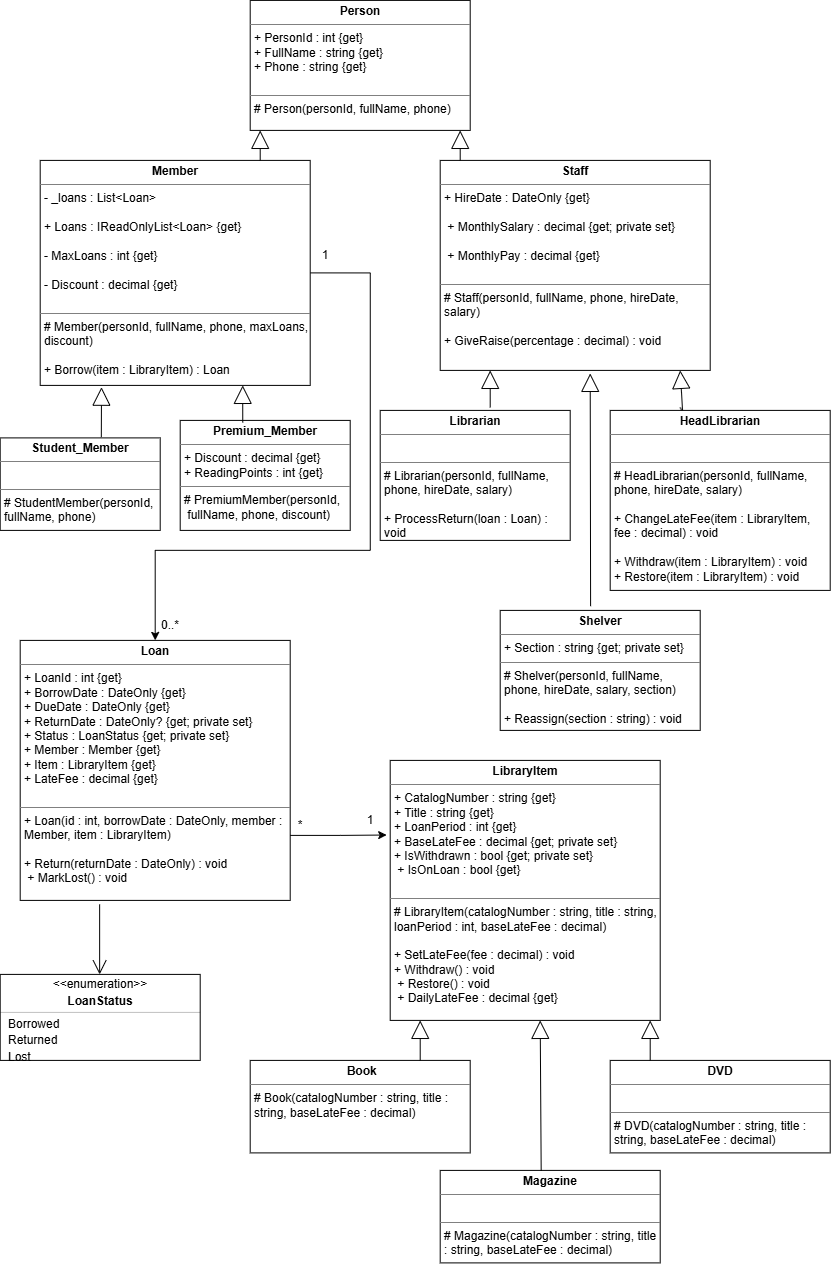

The diagram above was exported from draw.io. Its source (the exported page's mxGraphModel, read from the mxfile embedded in the PNG):
<mxGraphModel dx="1195" dy="719" grid="1" gridSize="10" guides="1" tooltips="1" connect="1" arrows="1" fold="1" page="1" pageScale="1" pageWidth="850" pageHeight="1400" math="0" shadow="0">
  <root>
    <mxCell id="0" />
    <mxCell id="1" parent="0" />
    <mxCell id="dcVdevYfau-UukgmVNHU-1" parent="1" style="verticalAlign=top;align=left;overflow=fill;html=1;whiteSpace=wrap;" value="&lt;p style=&quot;margin:0px;margin-top:4px;text-align:center;&quot;&gt;&lt;b&gt;Person&lt;/b&gt;&lt;/p&gt;&lt;hr size=&quot;1&quot; style=&quot;border-style:solid;&quot;&gt;&lt;p style=&quot;margin:0px;margin-left:4px;&quot;&gt;+ PersonId : int {get}&amp;nbsp;&lt;/p&gt;&lt;p style=&quot;margin:0px;margin-left:4px;&quot;&gt;+ FullName : string {get}&amp;nbsp;&lt;/p&gt;&lt;p style=&quot;margin:0px;margin-left:4px;&quot;&gt;+ Phone : string {get}&lt;/p&gt;&lt;p style=&quot;margin:0px;margin-left:4px;&quot;&gt;&lt;br&gt;&lt;/p&gt;&lt;hr size=&quot;1&quot; style=&quot;border-style:solid;&quot;&gt;&lt;p style=&quot;margin:0px;margin-left:4px;&quot;&gt;# Person(personId, fullName, phone)&lt;/p&gt;" vertex="1">
      <mxGeometry height="130" width="220" x="260" as="geometry" />
    </mxCell>
    <mxCell id="PzCG166AcZufu76NBRxe-31" edge="1" parent="1" source="dcVdevYfau-UukgmVNHU-2" style="edgeStyle=orthogonalEdgeStyle;rounded=0;orthogonalLoop=1;jettySize=auto;html=1;exitX=1;exitY=0.5;exitDx=0;exitDy=0;entryX=0.5;entryY=0;entryDx=0;entryDy=0;" target="dcVdevYfau-UukgmVNHU-9">
      <mxGeometry relative="1" as="geometry">
        <Array as="points">
          <mxPoint x="380" y="272.56" />
          <mxPoint x="380" y="550" />
          <mxPoint x="165" y="550" />
        </Array>
      </mxGeometry>
    </mxCell>
    <mxCell id="dcVdevYfau-UukgmVNHU-2" parent="1" style="verticalAlign=top;align=left;overflow=fill;html=1;whiteSpace=wrap;" value="&lt;p style=&quot;margin:0px;margin-top:4px;text-align:center;&quot;&gt;&lt;b&gt;Member&lt;/b&gt;&lt;/p&gt;&lt;hr size=&quot;1&quot; style=&quot;border-style:solid;&quot;&gt;&lt;p style=&quot;margin:0px;margin-left:4px;&quot;&gt;- _loans : List&amp;lt;Loan&amp;gt;&lt;/p&gt;&lt;p style=&quot;margin:0px;margin-left:4px;&quot;&gt;&lt;br&gt;+ Loans : IReadOnlyList&amp;lt;Loan&amp;gt; {get}&lt;/p&gt;&lt;p style=&quot;margin:0px;margin-left:4px;&quot;&gt;&lt;br&gt;- MaxLoans : int {get}&lt;/p&gt;&lt;p style=&quot;margin:0px;margin-left:4px;&quot;&gt;&lt;br&gt;- Discount : decimal {get}&lt;/p&gt;&lt;p style=&quot;margin:0px;margin-left:4px;&quot;&gt;&lt;br&gt;&lt;/p&gt;&lt;hr size=&quot;1&quot; style=&quot;border-style:solid;&quot;&gt;&lt;p style=&quot;margin:0px;margin-left:4px;&quot;&gt;# Member(personId, fullName, phone, maxLoans, discount)&lt;/p&gt;&lt;p style=&quot;margin:0px;margin-left:4px;&quot;&gt;&lt;br&gt;&lt;/p&gt;&lt;p style=&quot;margin:0px;margin-left:4px;&quot;&gt;+ Borrow(item : LibraryItem) : Loan&lt;/p&gt;" vertex="1">
      <mxGeometry height="225" width="270" x="50" y="160" as="geometry" />
    </mxCell>
    <mxCell id="dcVdevYfau-UukgmVNHU-3" parent="1" style="verticalAlign=top;align=left;overflow=fill;html=1;whiteSpace=wrap;" value="&lt;p style=&quot;margin:0px;margin-top:4px;text-align:center;&quot;&gt;&lt;b&gt;Student_Member&lt;/b&gt;&lt;/p&gt;&lt;hr size=&quot;1&quot; style=&quot;border-style:solid;&quot;&gt;&lt;p style=&quot;margin:0px;margin-left:4px;&quot;&gt;&lt;br&gt;&lt;/p&gt;&lt;hr size=&quot;1&quot; style=&quot;border-style:solid;&quot;&gt;&lt;p style=&quot;margin:0px;margin-left:4px;&quot;&gt;# StudentMember(personId,&amp;nbsp;&lt;/p&gt;&lt;p style=&quot;margin:0px;margin-left:4px;&quot;&gt;fullName, phone)&lt;/p&gt;" vertex="1">
      <mxGeometry height="92.5" width="160" x="10" y="437.5" as="geometry" />
    </mxCell>
    <mxCell id="dcVdevYfau-UukgmVNHU-4" parent="1" style="verticalAlign=top;align=left;overflow=fill;html=1;whiteSpace=wrap;" value="&lt;p style=&quot;margin:0px;margin-top:4px;text-align:center;&quot;&gt;&lt;b&gt;Premium_Member&lt;/b&gt;&lt;/p&gt;&lt;hr size=&quot;1&quot; style=&quot;border-style:solid;&quot;&gt;&lt;p style=&quot;margin:0px;margin-left:4px;&quot;&gt;+ Discount : decimal {get}&lt;br&gt;+ ReadingPoints : int {get}&lt;/p&gt;&lt;hr size=&quot;1&quot; style=&quot;border-style:solid;&quot;&gt;&lt;p style=&quot;margin:0px;margin-left:4px;&quot;&gt;# PremiumMember(personId,&lt;/p&gt;&lt;p style=&quot;margin:0px;margin-left:4px;&quot;&gt;&amp;nbsp;fullName, phone, discount)&lt;/p&gt;" vertex="1">
      <mxGeometry height="110" width="170" x="190" y="420" as="geometry" />
    </mxCell>
    <mxCell id="dcVdevYfau-UukgmVNHU-5" parent="1" style="verticalAlign=top;align=left;overflow=fill;html=1;whiteSpace=wrap;" value="&lt;p style=&quot;margin:0px;margin-top:4px;text-align:center;&quot;&gt;&lt;b&gt;Staff&lt;/b&gt;&lt;/p&gt;&lt;hr size=&quot;1&quot; style=&quot;border-style:solid;&quot;&gt;&lt;p style=&quot;margin:0px;margin-left:4px;&quot;&gt;+ HireDate : DateOnly {get}&lt;/p&gt;&lt;p style=&quot;margin:0px;margin-left:4px;&quot;&gt;&lt;br&gt;&lt;/p&gt;&lt;p style=&quot;margin:0px;margin-left:4px;&quot;&gt;&amp;nbsp;+ MonthlySalary : decimal {get; private set}&lt;/p&gt;&lt;p style=&quot;margin:0px;margin-left:4px;&quot;&gt;&lt;br&gt;&lt;/p&gt;&lt;p style=&quot;margin:0px;margin-left:4px;&quot;&gt;&amp;nbsp;+ MonthlyPay : decimal {get}&lt;/p&gt;&lt;p style=&quot;margin:0px;margin-left:4px;&quot;&gt;&lt;br&gt;&lt;/p&gt;&lt;hr size=&quot;1&quot; style=&quot;border-style:solid;&quot;&gt;&lt;p style=&quot;margin:0px;margin-left:4px;&quot;&gt;# Staff(personId, fullName, phone, hireDate, salary)&amp;nbsp;&lt;/p&gt;&lt;p style=&quot;margin:0px;margin-left:4px;&quot;&gt;&lt;br&gt;&lt;/p&gt;&lt;p style=&quot;margin:0px;margin-left:4px;&quot;&gt;+ GiveRaise(percentage : decimal) : void&lt;/p&gt;" vertex="1">
      <mxGeometry height="210" width="270" x="450" y="160" as="geometry" />
    </mxCell>
    <mxCell id="dcVdevYfau-UukgmVNHU-6" parent="1" style="verticalAlign=top;align=left;overflow=fill;html=1;whiteSpace=wrap;" value="&lt;p style=&quot;margin:0px;margin-top:4px;text-align:center;&quot;&gt;&lt;b style=&quot;text-align: left;&quot;&gt;Librarian&lt;/b&gt;&lt;/p&gt;&lt;hr size=&quot;1&quot; style=&quot;border-style:solid;&quot;&gt;&lt;p style=&quot;margin:0px;margin-left:4px;&quot;&gt;&lt;br&gt;&lt;/p&gt;&lt;hr size=&quot;1&quot; style=&quot;border-style:solid;&quot;&gt;&lt;p style=&quot;margin:0px;margin-left:4px;&quot;&gt;# Librarian(personId, fullName, phone, hireDate, salary)&lt;/p&gt;&lt;p style=&quot;margin:0px;margin-left:4px;&quot;&gt;&lt;br&gt;&lt;/p&gt;&lt;p style=&quot;margin:0px;margin-left:4px;&quot;&gt;+ ProcessReturn(loan : Loan) : void&lt;br&gt;+ MarkLost(loan : Loan) : void&lt;/p&gt;" vertex="1">
      <mxGeometry height="130" width="190" x="390" y="410" as="geometry" />
    </mxCell>
    <mxCell id="dcVdevYfau-UukgmVNHU-7" parent="1" style="verticalAlign=top;align=left;overflow=fill;html=1;whiteSpace=wrap;" value="&lt;p style=&quot;margin:0px;margin-top:4px;text-align:center;&quot;&gt;&lt;b&gt;Shelver&lt;/b&gt;&lt;/p&gt;&lt;hr size=&quot;1&quot; style=&quot;border-style:solid;&quot;&gt;&lt;p style=&quot;margin:0px;margin-left:4px;&quot;&gt;+ Section : string {get; private set}&lt;/p&gt;&lt;hr size=&quot;1&quot; style=&quot;border-style:solid;&quot;&gt;&lt;p style=&quot;margin:0px;margin-left:4px;&quot;&gt;# Shelver(personId, fullName, phone, hireDate, salary, section)&amp;nbsp;&lt;/p&gt;&lt;p style=&quot;margin:0px;margin-left:4px;&quot;&gt;&lt;br&gt;&lt;/p&gt;&lt;p style=&quot;margin:0px;margin-left:4px;&quot;&gt;+ Reassign(section : string) : void&lt;/p&gt;" vertex="1">
      <mxGeometry height="120" width="200" x="510" y="610" as="geometry" />
    </mxCell>
    <mxCell id="dcVdevYfau-UukgmVNHU-9" parent="1" style="verticalAlign=top;align=left;overflow=fill;html=1;whiteSpace=wrap;" value="&lt;p style=&quot;margin:0px;margin-top:4px;text-align:center;&quot;&gt;&lt;b&gt;Loan&lt;/b&gt;&lt;/p&gt;&lt;hr size=&quot;1&quot; style=&quot;border-style:solid;&quot;&gt;&lt;p style=&quot;margin:0px;margin-left:4px;&quot;&gt;+ LoanId : int {get}&amp;nbsp;&lt;/p&gt;&lt;p style=&quot;margin:0px;margin-left:4px;&quot;&gt;+ BorrowDate : DateOnly {get}&amp;nbsp;&lt;/p&gt;&lt;p style=&quot;margin:0px;margin-left:4px;&quot;&gt;+ DueDate : DateOnly {get}&amp;nbsp;&lt;/p&gt;&lt;p style=&quot;margin:0px;margin-left:4px;&quot;&gt;+ ReturnDate : DateOnly? {get; private set}&amp;nbsp;&lt;/p&gt;&lt;p style=&quot;margin:0px;margin-left:4px;&quot;&gt;+ Status : LoanStatus {get; private set}&amp;nbsp;&lt;/p&gt;&lt;p style=&quot;margin:0px;margin-left:4px;&quot;&gt;+ Member : Member {get}&lt;/p&gt;&lt;p style=&quot;margin:0px;margin-left:4px;&quot;&gt;+ Item : LibraryItem {get}&amp;nbsp;&lt;/p&gt;&lt;p style=&quot;margin:0px;margin-left:4px;&quot;&gt;+ LateFee : decimal {get}&lt;/p&gt;&lt;p style=&quot;margin:0px;margin-left:4px;&quot;&gt;&lt;br&gt;&lt;/p&gt;&lt;hr size=&quot;1&quot; style=&quot;border-style:solid;&quot;&gt;&lt;p style=&quot;margin:0px;margin-left:4px;&quot;&gt;+ Loan(id : int, borrowDate : DateOnly, member : Member, item : LibraryItem)&amp;nbsp;&lt;/p&gt;&lt;p style=&quot;margin:0px;margin-left:4px;&quot;&gt;&lt;br&gt;&lt;/p&gt;&lt;p style=&quot;margin:0px;margin-left:4px;&quot;&gt;+ Return(returnDate : DateOnly) : void&lt;/p&gt;&lt;p style=&quot;margin:0px;margin-left:4px;&quot;&gt;&amp;nbsp;+ MarkLost() : void&lt;/p&gt;" vertex="1">
      <mxGeometry height="260" width="270" x="30" y="640" as="geometry" />
    </mxCell>
    <mxCell id="dcVdevYfau-UukgmVNHU-10" parent="1" style="verticalAlign=top;align=left;overflow=fill;html=1;whiteSpace=wrap;" value="&lt;p style=&quot;margin:0px;margin-top:4px;text-align:center;&quot;&gt;&lt;/p&gt;&lt;p style=&quot;margin:0px;margin-left:4px;&quot;&gt;&lt;/p&gt;&amp;nbsp; &amp;nbsp; &amp;nbsp; &amp;nbsp; &amp;nbsp; &amp;nbsp; &amp;nbsp; &amp;nbsp; &amp;nbsp; &amp;nbsp; &amp;nbsp; &amp;nbsp; &amp;nbsp; &amp;nbsp; &amp;nbsp;&lt;b&gt;Book&lt;/b&gt;&lt;hr size=&quot;1&quot; style=&quot;border-style:solid;&quot;&gt;&lt;p style=&quot;margin:0px;margin-left:4px;&quot;&gt;# Book(catalogNumber : string, title : string, baseLateFee : decimal)&lt;/p&gt;" vertex="1">
      <mxGeometry height="92.5" width="220" x="260" y="1060" as="geometry" />
    </mxCell>
    <mxCell id="dcVdevYfau-UukgmVNHU-11" parent="1" style="verticalAlign=top;align=left;overflow=fill;html=1;whiteSpace=wrap;" value="&lt;p style=&quot;margin:0px;margin-top:4px;text-align:center;&quot;&gt;&lt;b&gt;DVD&lt;/b&gt;&lt;/p&gt;&lt;hr size=&quot;1&quot; style=&quot;border-style:solid;&quot;&gt;&lt;p style=&quot;margin:0px;margin-left:4px;&quot;&gt;&lt;br&gt;&lt;/p&gt;&lt;hr size=&quot;1&quot; style=&quot;border-style:solid;&quot;&gt;&lt;p style=&quot;margin:0px;margin-left:4px;&quot;&gt;# DVD(catalogNumber : string, title : string, baseLateFee : decimal)&lt;/p&gt;" vertex="1">
      <mxGeometry height="92.5" width="220" x="620" y="1060" as="geometry" />
    </mxCell>
    <mxCell id="dcVdevYfau-UukgmVNHU-12" parent="1" style="verticalAlign=top;align=left;overflow=fill;html=1;whiteSpace=wrap;" value="&lt;p style=&quot;margin:0px;margin-top:4px;text-align:center;&quot;&gt;&lt;b&gt;Magazine&lt;/b&gt;&lt;/p&gt;&lt;hr size=&quot;1&quot; style=&quot;border-style:solid;&quot;&gt;&lt;p style=&quot;margin:0px;margin-left:4px;&quot;&gt;&lt;br&gt;&lt;/p&gt;&lt;hr size=&quot;1&quot; style=&quot;border-style:solid;&quot;&gt;&lt;p style=&quot;margin:0px;margin-left:4px;&quot;&gt;# Magazine(catalogNumber : string, title : string, baseLateFee : decimal)&lt;/p&gt;" vertex="1">
      <mxGeometry height="92.5" width="220" x="450" y="1170" as="geometry" />
    </mxCell>
    <mxCell id="dcVdevYfau-UukgmVNHU-13" parent="1" style="verticalAlign=top;align=left;overflow=fill;html=1;whiteSpace=wrap;" value="&lt;p style=&quot;margin:0px;margin-top:4px;text-align:center;&quot;&gt;&lt;b&gt;LibraryItem&lt;/b&gt;&lt;/p&gt;&lt;hr size=&quot;1&quot; style=&quot;border-style:solid;&quot;&gt;&lt;p style=&quot;margin:0px;margin-left:4px;&quot;&gt;+ CatalogNumber : string {get}&amp;nbsp;&lt;/p&gt;&lt;p style=&quot;margin:0px;margin-left:4px;&quot;&gt;+ Title : string {get}&amp;nbsp;&lt;/p&gt;&lt;p style=&quot;margin:0px;margin-left:4px;&quot;&gt;+ LoanPeriod : int {get}&amp;nbsp;&lt;/p&gt;&lt;p style=&quot;margin:0px;margin-left:4px;&quot;&gt;+ BaseLateFee : decimal {get; private set}&amp;nbsp;&lt;/p&gt;&lt;p style=&quot;margin:0px;margin-left:4px;&quot;&gt;+ IsWithdrawn : bool {get; private set}&lt;/p&gt;&lt;p style=&quot;margin:0px;margin-left:4px;&quot;&gt;&amp;nbsp;+ IsOnLoan : bool {get}&lt;/p&gt;&lt;p style=&quot;margin:0px;margin-left:4px;&quot;&gt;&lt;br&gt;&lt;/p&gt;&lt;hr size=&quot;1&quot; style=&quot;border-style:solid;&quot;&gt;&lt;p style=&quot;margin:0px;margin-left:4px;&quot;&gt;# LibraryItem(catalogNumber : string, title : string, loanPeriod : int, baseLateFee : decimal)&lt;/p&gt;&lt;p style=&quot;margin:0px;margin-left:4px;&quot;&gt;&lt;br&gt;&lt;/p&gt;&lt;p style=&quot;margin:0px;margin-left:4px;&quot;&gt;+ SetLateFee(fee : decimal) : void&amp;nbsp;&lt;/p&gt;&lt;p style=&quot;margin:0px;margin-left:4px;&quot;&gt;+ Withdraw() : void&lt;/p&gt;&lt;p style=&quot;margin:0px;margin-left:4px;&quot;&gt;&amp;nbsp;+ Restore() : void&lt;/p&gt;&lt;p style=&quot;margin:0px;margin-left:4px;&quot;&gt;&amp;nbsp;+ DailyLateFee : decimal {get}&lt;/p&gt;" vertex="1">
      <mxGeometry height="260" width="270" x="400" y="760" as="geometry" />
    </mxCell>
    <mxCell id="PzCG166AcZufu76NBRxe-1" parent="1" style="fontStyle=1;align=center;verticalAlign=middle;childLayout=stackLayout;horizontal=1;horizontalStack=0;resizeParent=1;resizeParentMax=0;resizeLast=0;marginBottom=0;" value="" vertex="1">
      <mxGeometry height="86" width="200" x="10" y="974" as="geometry" />
    </mxCell>
    <mxCell id="PzCG166AcZufu76NBRxe-2" parent="PzCG166AcZufu76NBRxe-1" style="html=1;align=center;spacing=0;verticalAlign=middle;strokeColor=none;fillColor=none;whiteSpace=wrap;" value="&amp;lt;&amp;lt;enumeration&amp;gt;&amp;gt;" vertex="1">
      <mxGeometry height="20" width="200" as="geometry" />
    </mxCell>
    <mxCell id="PzCG166AcZufu76NBRxe-3" parent="PzCG166AcZufu76NBRxe-1" style="html=1;align=center;spacing=0;verticalAlign=middle;strokeColor=none;fillColor=none;whiteSpace=wrap;fontStyle=1;" value="LoanStatus" vertex="1">
      <mxGeometry height="14" width="200" y="20" as="geometry" />
    </mxCell>
    <mxCell id="PzCG166AcZufu76NBRxe-4" parent="PzCG166AcZufu76NBRxe-1" style="line;strokeWidth=0.25;fillColor=none;align=left;verticalAlign=middle;spacingTop=-1;spacingLeft=3;spacingRight=3;rotatable=0;labelPosition=right;points=[];portConstraint=eastwest;" value="" vertex="1">
      <mxGeometry height="8" width="200" y="34" as="geometry" />
    </mxCell>
    <mxCell id="PzCG166AcZufu76NBRxe-5" parent="PzCG166AcZufu76NBRxe-1" style="html=1;align=left;spacing=0;spacingLeft=8;verticalAlign=middle;strokeColor=none;fillColor=none;whiteSpace=wrap;" value="Borrowed" vertex="1">
      <mxGeometry height="16" width="200" y="42" as="geometry" />
    </mxCell>
    <mxCell id="PzCG166AcZufu76NBRxe-6" parent="PzCG166AcZufu76NBRxe-1" style="html=1;align=left;spacing=0;spacingLeft=8;verticalAlign=middle;strokeColor=none;fillColor=none;whiteSpace=wrap;" value="Returned" vertex="1">
      <mxGeometry height="16" width="200" y="58" as="geometry" />
    </mxCell>
    <mxCell id="PzCG166AcZufu76NBRxe-7" parent="PzCG166AcZufu76NBRxe-1" style="html=1;align=left;spacing=0;spacingLeft=8;verticalAlign=middle;strokeColor=none;fillColor=none;whiteSpace=wrap;" value="" vertex="1">
      <mxGeometry height="6" width="200" y="74" as="geometry" />
    </mxCell>
    <mxCell id="PzCG166AcZufu76NBRxe-8" parent="PzCG166AcZufu76NBRxe-1" style="html=1;align=left;spacing=0;spacingLeft=8;verticalAlign=middle;strokeColor=none;fillColor=none;whiteSpace=wrap;" value="Lost" vertex="1">
      <mxGeometry height="6" width="200" y="80" as="geometry" />
    </mxCell>
    <mxCell id="PzCG166AcZufu76NBRxe-11" edge="1" parent="1" style="endArrow=block;endSize=16;endFill=0;html=1;rounded=0;" value="">
      <mxGeometry relative="1" width="160" x="1" y="-184" as="geometry">
        <mxPoint x="125" y="-49" as="offset" />
        <mxPoint x="470" y="160" as="sourcePoint" />
        <mxPoint x="470" y="130" as="targetPoint" />
      </mxGeometry>
    </mxCell>
    <mxCell id="PzCG166AcZufu76NBRxe-12" edge="1" parent="1" style="endArrow=block;endSize=16;endFill=0;html=1;rounded=0;" value="">
      <mxGeometry relative="1" width="160" x="1" y="-184" as="geometry">
        <mxPoint x="125" y="-49" as="offset" />
        <mxPoint x="270" y="160" as="sourcePoint" />
        <mxPoint x="270" y="130" as="targetPoint" />
      </mxGeometry>
    </mxCell>
    <mxCell id="PzCG166AcZufu76NBRxe-13" edge="1" parent="1" source="dcVdevYfau-UukgmVNHU-3" style="endArrow=block;endSize=16;endFill=0;html=1;rounded=0;exitX=0.632;exitY=-0.008;exitDx=0;exitDy=0;exitPerimeter=0;entryX=0.227;entryY=1.008;entryDx=0;entryDy=0;entryPerimeter=0;" target="dcVdevYfau-UukgmVNHU-2" value="">
      <mxGeometry relative="1" width="160" x="1" y="-184" as="geometry">
        <mxPoint x="125" y="-49" as="offset" />
        <mxPoint x="110" y="415" as="sourcePoint" />
        <mxPoint x="110" y="385" as="targetPoint" />
      </mxGeometry>
    </mxCell>
    <mxCell id="PzCG166AcZufu76NBRxe-14" edge="1" parent="1" source="dcVdevYfau-UukgmVNHU-4" style="endArrow=block;endSize=16;endFill=0;html=1;rounded=0;entryX=0.75;entryY=1;entryDx=0;entryDy=0;exitX=0.368;exitY=0.019;exitDx=0;exitDy=0;exitPerimeter=0;" target="dcVdevYfau-UukgmVNHU-2" value="">
      <mxGeometry relative="1" width="160" x="1" y="-184" as="geometry">
        <mxPoint x="125" y="-49" as="offset" />
        <mxPoint x="250" y="420" as="sourcePoint" />
        <mxPoint x="251" y="385" as="targetPoint" />
      </mxGeometry>
    </mxCell>
    <mxCell id="PzCG166AcZufu76NBRxe-16" edge="1" parent="1" style="endArrow=block;endSize=16;endFill=0;html=1;rounded=0;entryX=0.75;entryY=1;entryDx=0;entryDy=0;exitX=0.368;exitY=0.019;exitDx=0;exitDy=0;exitPerimeter=0;" value="">
      <mxGeometry relative="1" width="160" x="1" y="-184" as="geometry">
        <mxPoint x="125" y="-49" as="offset" />
        <mxPoint x="500" y="407" as="sourcePoint" />
        <mxPoint x="500" y="370" as="targetPoint" />
      </mxGeometry>
    </mxCell>
    <mxCell id="PzCG166AcZufu76NBRxe-17" edge="1" parent="1" source="dcVdevYfau-UukgmVNHU-8" style="endArrow=block;endSize=16;endFill=0;html=1;rounded=0;entryX=0.75;entryY=1;entryDx=0;entryDy=0;exitX=0.329;exitY=0.002;exitDx=0;exitDy=0;exitPerimeter=0;" value="">
      <mxGeometry relative="1" width="160" x="1" y="-184" as="geometry">
        <mxPoint x="125" y="-49" as="offset" />
        <mxPoint x="690" y="407" as="sourcePoint" />
        <mxPoint x="690" y="370" as="targetPoint" />
      </mxGeometry>
    </mxCell>
    <mxCell id="PzCG166AcZufu76NBRxe-18" edge="1" parent="1" style="endArrow=block;endSize=16;endFill=0;html=1;rounded=0;entryX=0.75;entryY=1;entryDx=0;entryDy=0;exitX=0.368;exitY=0.019;exitDx=0;exitDy=0;exitPerimeter=0;" target="dcVdevYfau-UukgmVNHU-8" value="">
      <mxGeometry relative="1" width="160" x="1" y="-184" as="geometry">
        <mxPoint x="125" y="-49" as="offset" />
        <mxPoint x="690" y="407" as="sourcePoint" />
        <mxPoint x="690" y="370" as="targetPoint" />
      </mxGeometry>
    </mxCell>
    <mxCell id="dcVdevYfau-UukgmVNHU-8" parent="1" style="verticalAlign=top;align=left;overflow=fill;html=1;whiteSpace=wrap;" value="&lt;p style=&quot;margin:0px;margin-top:4px;text-align:center;&quot;&gt;&lt;b&gt;HeadLibrarian&lt;/b&gt;&lt;/p&gt;&lt;hr size=&quot;1&quot; style=&quot;border-style:solid;&quot;&gt;&lt;p style=&quot;margin:0px;margin-left:4px;&quot;&gt;&lt;br&gt;&lt;/p&gt;&lt;hr size=&quot;1&quot; style=&quot;border-style:solid;&quot;&gt;&lt;p style=&quot;margin:0px;margin-left:4px;&quot;&gt;# HeadLibrarian(personId, fullName, phone, hireDate, salary)&lt;/p&gt;&lt;p style=&quot;margin:0px;margin-left:4px;&quot;&gt;&lt;br&gt;&lt;/p&gt;&lt;p style=&quot;margin:0px;margin-left:4px;&quot;&gt;+ ChangeLateFee(item : LibraryItem, fee : decimal) : void&lt;/p&gt;&lt;p style=&quot;margin:0px;margin-left:4px;&quot;&gt;&lt;br&gt;+ Withdraw(item : LibraryItem) : void&lt;br&gt;+ Restore(item : LibraryItem) : void&lt;/p&gt;" vertex="1">
      <mxGeometry height="180" width="220" x="620" y="410" as="geometry" />
    </mxCell>
    <mxCell id="PzCG166AcZufu76NBRxe-20" edge="1" parent="1" source="dcVdevYfau-UukgmVNHU-7" style="endArrow=block;endSize=16;endFill=0;html=1;rounded=0;entryX=0.75;entryY=1;entryDx=0;entryDy=0;exitX=0.452;exitY=-0.035;exitDx=0;exitDy=0;exitPerimeter=0;" value="">
      <mxGeometry relative="1" width="160" x="1" y="-184" as="geometry">
        <mxPoint x="125" y="-49" as="offset" />
        <mxPoint x="600" y="410" as="sourcePoint" />
        <mxPoint x="600" y="373" as="targetPoint" />
      </mxGeometry>
    </mxCell>
    <mxCell id="PzCG166AcZufu76NBRxe-22" edge="1" parent="1" source="dcVdevYfau-UukgmVNHU-12" style="endArrow=block;endSize=16;endFill=0;html=1;rounded=0;entryX=0.75;entryY=1;entryDx=0;entryDy=0;exitX=0.459;exitY=0.004;exitDx=0;exitDy=0;exitPerimeter=0;" value="">
      <mxGeometry relative="1" width="160" x="1" y="-184" as="geometry">
        <mxPoint x="125" y="-49" as="offset" />
        <mxPoint x="550" y="1253" as="sourcePoint" />
        <mxPoint x="550" y="1020" as="targetPoint" />
      </mxGeometry>
    </mxCell>
    <mxCell id="PzCG166AcZufu76NBRxe-24" edge="1" parent="1" style="endArrow=block;endSize=16;endFill=0;html=1;rounded=0;entryX=0.75;entryY=1;entryDx=0;entryDy=0;" value="">
      <mxGeometry relative="1" width="160" x="1" y="-184" as="geometry">
        <mxPoint x="125" y="-49" as="offset" />
        <mxPoint x="430" y="1060" as="sourcePoint" />
        <mxPoint x="430" y="1020" as="targetPoint" />
      </mxGeometry>
    </mxCell>
    <mxCell id="PzCG166AcZufu76NBRxe-25" edge="1" parent="1" style="endArrow=block;endSize=16;endFill=0;html=1;rounded=0;entryX=0.75;entryY=1;entryDx=0;entryDy=0;" value="">
      <mxGeometry relative="1" width="160" x="1" y="-184" as="geometry">
        <mxPoint x="125" y="-49" as="offset" />
        <mxPoint x="660" y="1060" as="sourcePoint" />
        <mxPoint x="660" y="1020" as="targetPoint" />
      </mxGeometry>
    </mxCell>
    <mxCell id="PzCG166AcZufu76NBRxe-26" edge="1" parent="1" style="endArrow=open;endFill=1;endSize=12;html=1;rounded=0;" value="">
      <mxGeometry relative="1" width="160" as="geometry">
        <mxPoint x="109.44" y="904" as="sourcePoint" />
        <mxPoint x="109.44" y="974" as="targetPoint" />
      </mxGeometry>
    </mxCell>
    <mxCell id="PzCG166AcZufu76NBRxe-32" parent="1" style="text;html=1;whiteSpace=wrap;strokeColor=none;fillColor=none;align=center;verticalAlign=middle;rounded=0;" value="1" vertex="1">
      <mxGeometry height="30" width="30" x="320" y="240" as="geometry" />
    </mxCell>
    <mxCell id="PzCG166AcZufu76NBRxe-33" parent="1" style="text;html=1;whiteSpace=wrap;strokeColor=none;fillColor=none;align=center;verticalAlign=middle;rounded=0;" value="0..*" vertex="1">
      <mxGeometry height="30" width="60" x="150" y="610" as="geometry" />
    </mxCell>
    <mxCell id="PzCG166AcZufu76NBRxe-34" edge="1" parent="1" source="dcVdevYfau-UukgmVNHU-9" style="edgeStyle=orthogonalEdgeStyle;rounded=0;orthogonalLoop=1;jettySize=auto;html=1;exitX=1;exitY=0.75;exitDx=0;exitDy=0;entryX=-0.013;entryY=0.287;entryDx=0;entryDy=0;entryPerimeter=0;" target="dcVdevYfau-UukgmVNHU-13">
      <mxGeometry relative="1" as="geometry" />
    </mxCell>
    <mxCell id="PzCG166AcZufu76NBRxe-35" parent="1" style="text;html=1;whiteSpace=wrap;strokeColor=none;fillColor=none;align=center;verticalAlign=middle;rounded=0;" value="*" vertex="1">
      <mxGeometry height="30" width="60" x="280" y="810" as="geometry" />
    </mxCell>
    <mxCell id="PzCG166AcZufu76NBRxe-36" parent="1" style="text;html=1;whiteSpace=wrap;strokeColor=none;fillColor=none;align=center;verticalAlign=middle;rounded=0;" value="1" vertex="1">
      <mxGeometry height="20" width="60" x="350" y="810" as="geometry" />
    </mxCell>
  </root>
</mxGraphModel>